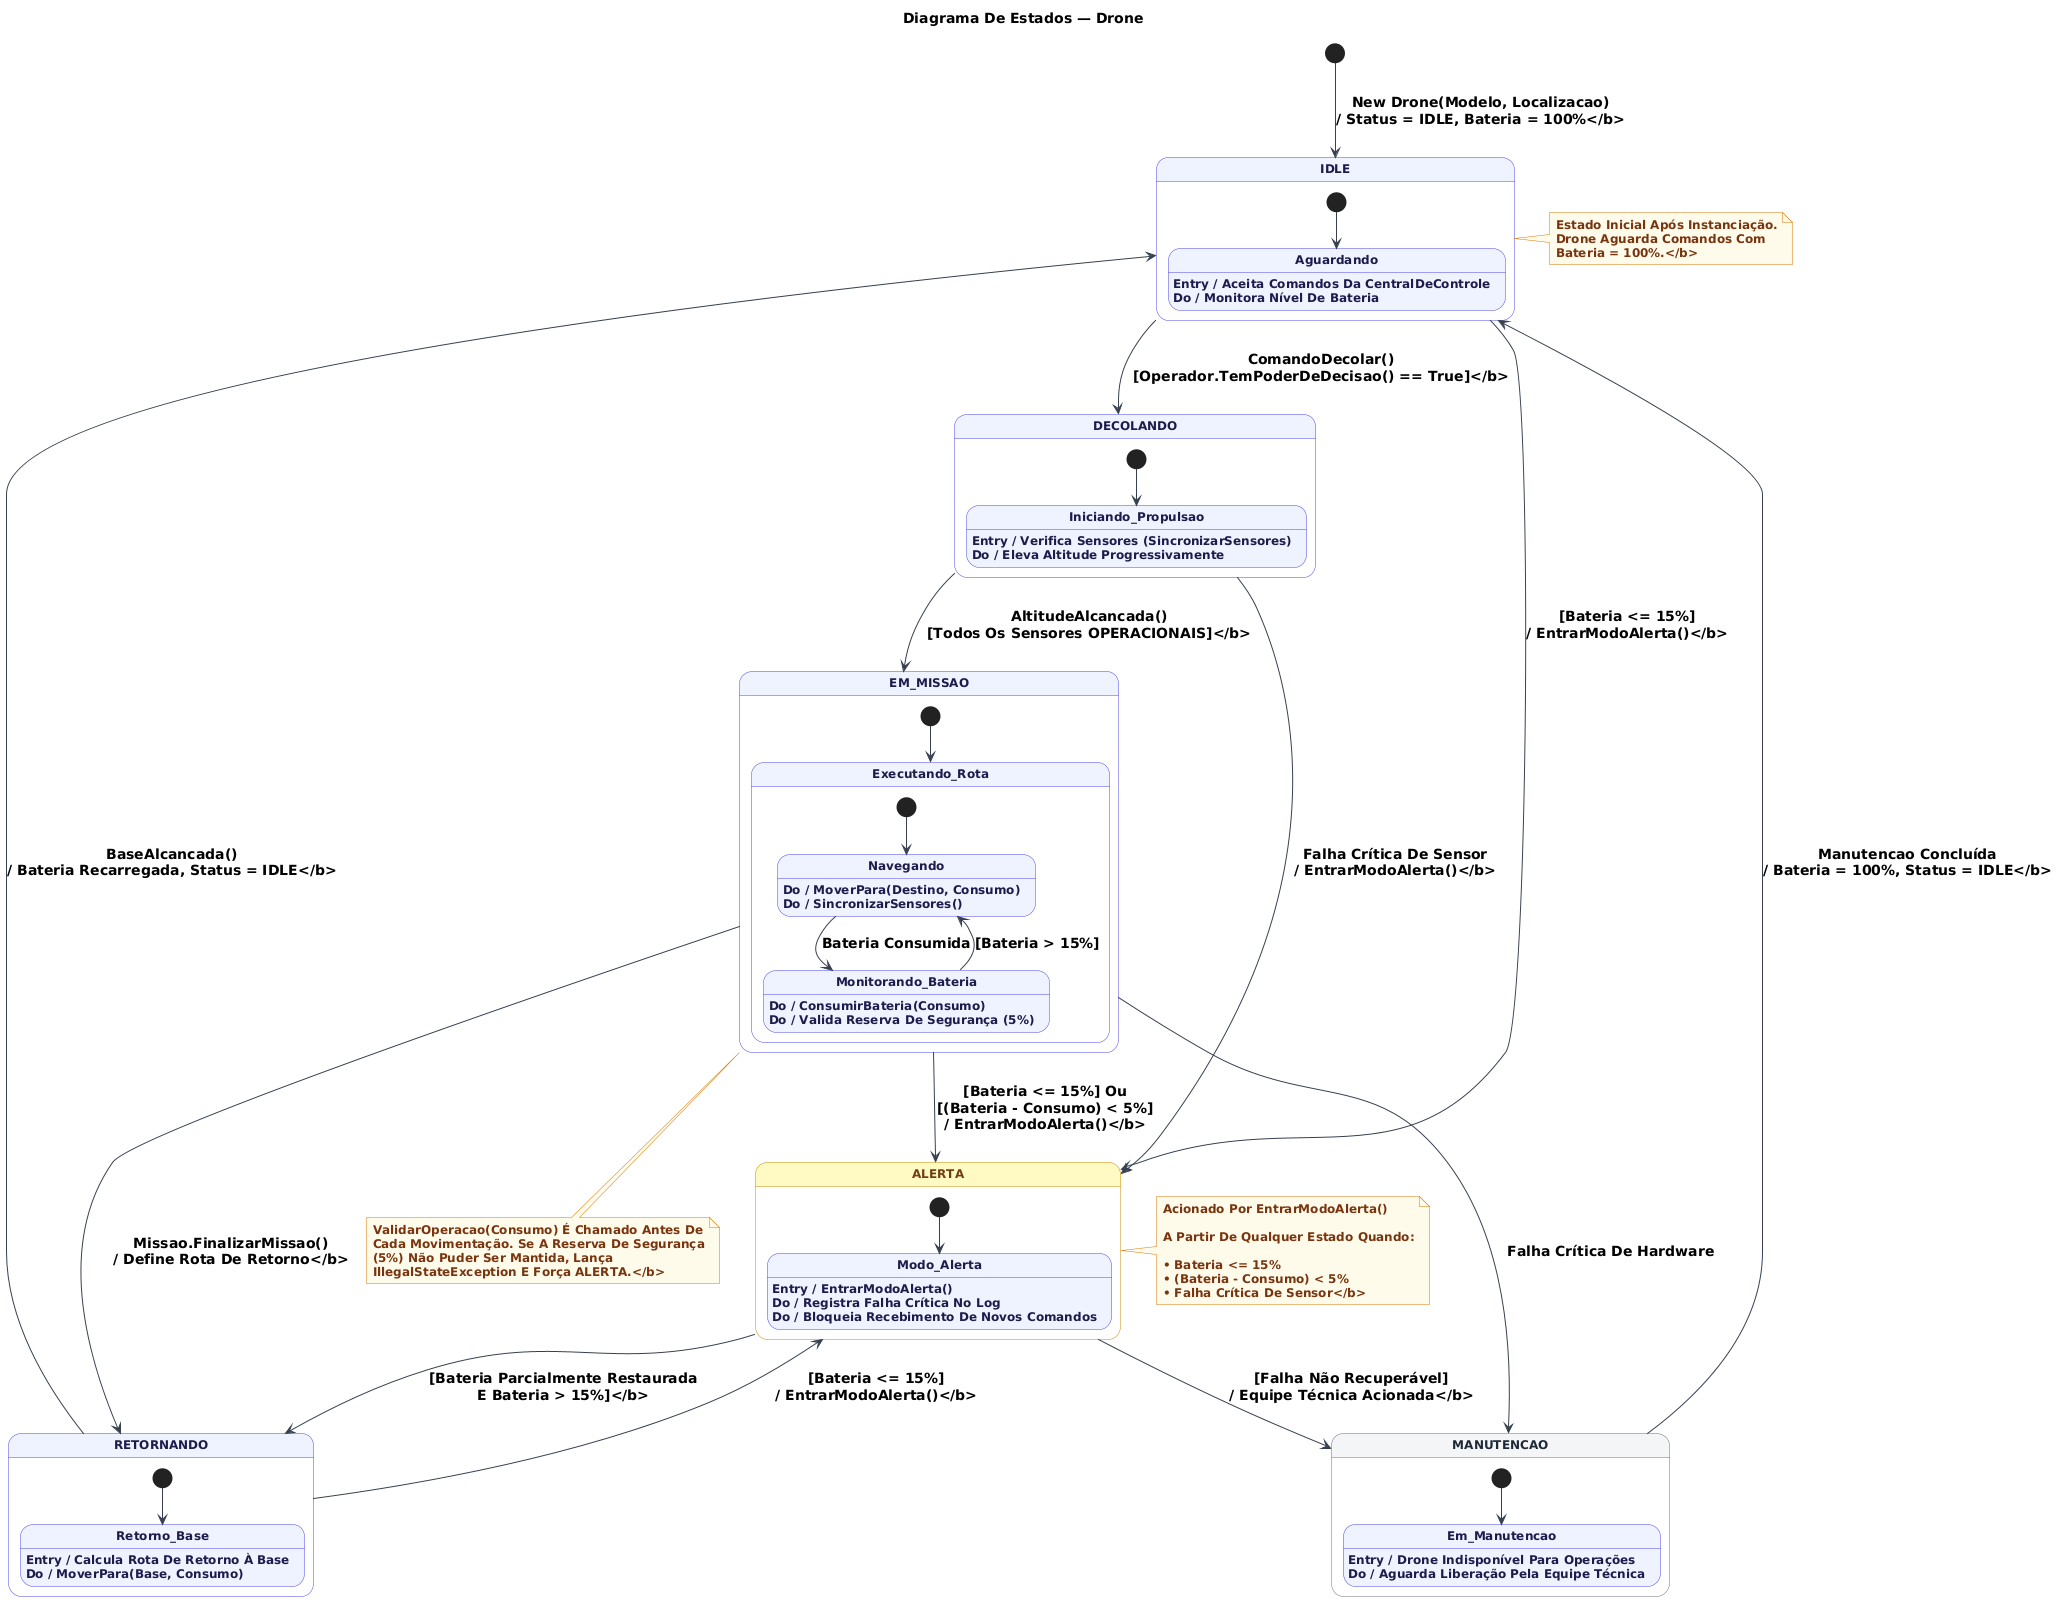

The diagram above was rendered by PlantUML. Its source (embedded in the PNG):
@startuml
skinparam backgroundColor #FFFFFF
skinparam defaultFontName Arial
skinparam defaultFontSize 12
skinparam defaultFontStyle bold

skinparam state {
    BackgroundColor               #EEF2FF
    BorderColor                   #4F46E5
    FontColor                     #1E1B4B
    FontStyle                     bold
    ArrowColor                    #374151
    ArrowFontColor                #000000
    ArrowFontSize                 14
    ArrowFontStyle                bold

    BackgroundColor<<alerta>>     #FEF9C3
    BorderColor<<alerta>>         #CA8A04
    FontColor<<alerta>>           #713F12

    BackgroundColor<<manutencao>> #F3F4F6
    BorderColor<<manutencao>>     #6B7280
    FontColor<<manutencao>>       #1F2937
}

skinparam note {
    BackgroundColor #FFFBEB
    BorderColor     #D97706
    FontColor       #78350F
    FontSize        12
    FontStyle       bold
}

title
    <b>Diagrama De Estados — Drone</b>
end title

[*] --> IDLE : <b>New Drone(Modelo, Localizacao)\n/ Status = IDLE, Bateria = 100%</b>

state IDLE {

    [*] --> Aguardando

    Aguardando : <b>Entry / Aceita Comandos Da CentralDeControle</b>
    Aguardando : <b>Do / Monitora Nível De Bateria</b>
}

state DECOLANDO {

    [*] --> Iniciando_Propulsao

    Iniciando_Propulsao : <b>Entry / Verifica Sensores (SincronizarSensores)</b>
    Iniciando_Propulsao : <b>Do / Eleva Altitude Progressivamente</b>
}

state EM_MISSAO {

    [*] --> Executando_Rota

    state Executando_Rota {

        [*] --> Navegando

        Navegando : <b>Do / MoverPara(Destino, Consumo)</b>
        Navegando : <b>Do / SincronizarSensores()</b>

        Navegando --> Monitorando_Bateria : <b>Bateria Consumida</b>

        Monitorando_Bateria : <b>Do / ConsumirBateria(Consumo)</b>
        Monitorando_Bateria : <b>Do / Valida Reserva De Segurança (5%)</b>

        Monitorando_Bateria --> Navegando : <b>[Bateria > 15%]</b>
    }
}

state RETORNANDO {

    [*] --> Retorno_Base

    Retorno_Base : <b>Entry / Calcula Rota De Retorno À Base</b>
    Retorno_Base : <b>Do / MoverPara(Base, Consumo)</b>
}

state ALERTA <<alerta>> {

    [*] --> Modo_Alerta

    Modo_Alerta : <b>Entry / EntrarModoAlerta()</b>
    Modo_Alerta : <b>Do / Registra Falha Crítica No Log</b>
    Modo_Alerta : <b>Do / Bloqueia Recebimento De Novos Comandos</b>
}

state MANUTENCAO <<manutencao>> {

    [*] --> Em_Manutencao

    Em_Manutencao : <b>Entry / Drone Indisponível Para Operações</b>
    Em_Manutencao : <b>Do / Aguarda Liberação Pela Equipe Técnica</b>
}

' ── Fluxo Principal ────────────────────────────────────────────

IDLE --> DECOLANDO : <b>ComandoDecolar()\n[Operador.TemPoderDeDecisao() == True]</b>

DECOLANDO --> EM_MISSAO : <b>AltitudeAlcancada()\n[Todos Os Sensores OPERACIONAIS]</b>

EM_MISSAO --> RETORNANDO : <b>Missao.FinalizarMissao()\n/ Define Rota De Retorno</b>

RETORNANDO --> IDLE : <b>BaseAlcancada()\n/ Bateria Recarregada, Status = IDLE</b>

' ── Transições Para ALERTA ─────────────────────────────────────

IDLE --> ALERTA : <b>[Bateria <= 15%]\n/ EntrarModoAlerta()</b>

DECOLANDO --> ALERTA : <b>Falha Crítica De Sensor\n/ EntrarModoAlerta()</b>

EM_MISSAO --> ALERTA : <b>[Bateria <= 15%] Ou\n[(Bateria - Consumo) < 5%]\n/ EntrarModoAlerta()</b>

RETORNANDO --> ALERTA : <b>[Bateria <= 15%]\n/ EntrarModoAlerta()</b>

' ── Saídas Do ALERTA ───────────────────────────────────────────

ALERTA --> RETORNANDO : <b>[Bateria Parcialmente Restaurada\nE Bateria > 15%]</b>

ALERTA --> MANUTENCAO : <b>[Falha Não Recuperável]\n/ Equipe Técnica Acionada</b>

' ── Manutenção ─────────────────────────────────────────────────

EM_MISSAO --> MANUTENCAO : <b>Falha Crítica De Hardware</b>

MANUTENCAO --> IDLE : <b>Manutencao Concluída\n/ Bateria = 100%, Status = IDLE</b>

note right of IDLE
    <b>Estado Inicial Após Instanciação.
    Drone Aguarda Comandos Com
    Bateria = 100%.</b>
end note

note right of ALERTA
    <b>Acionado Por EntrarModoAlerta()

    A Partir De Qualquer Estado Quando:

    • Bateria <= 15%
    • (Bateria - Consumo) < 5%
    • Falha Crítica De Sensor</b>
end note

note bottom of EM_MISSAO
    <b>ValidarOperacao(Consumo) É Chamado Antes De
    Cada Movimentação. Se A Reserva De Segurança
    (5%) Não Puder Ser Mantida, Lança
    IllegalStateException E Força ALERTA.</b>
end note
@enduml